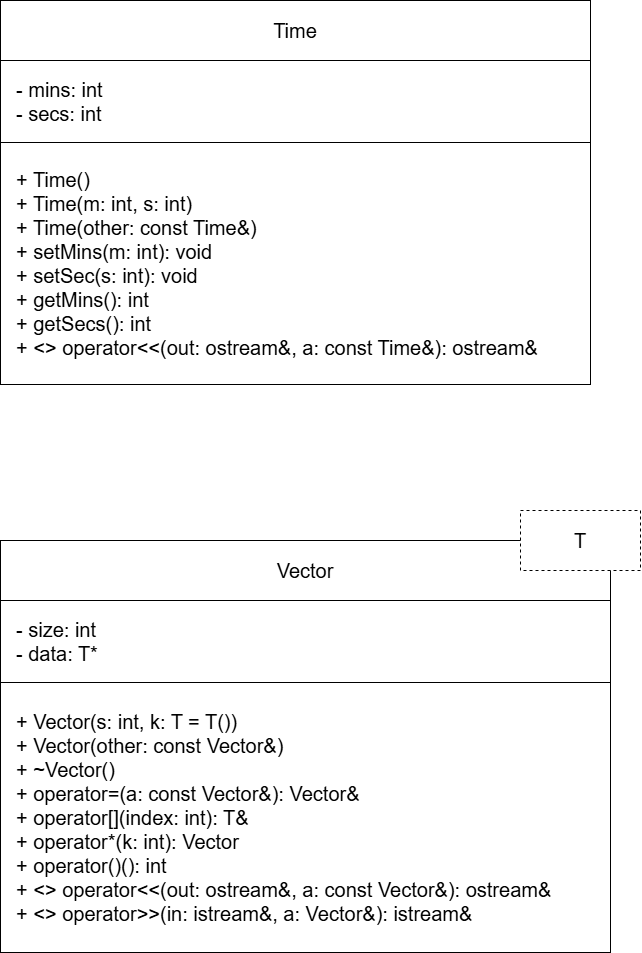

The diagram above was exported from draw.io. Its source (the exported page's mxGraphModel, read from the mxfile embedded in the PNG):
<mxGraphModel dx="1394" dy="864" grid="1" gridSize="10" guides="1" tooltips="1" connect="1" arrows="1" fold="1" page="1" pageScale="1" pageWidth="1100" pageHeight="1200" background="#ffffff" math="0" shadow="0">
  <root>
    <mxCell id="0" />
    <mxCell id="1" parent="0" />
    <mxCell id="time_title" parent="1" style="rounded=0;whiteSpace=wrap;html=1;fillColor=#ffffff;strokeColor=#000000;fontSize=20;fontStyle=0;align=center;verticalAlign=middle;spacing=8;" value="Time" vertex="1">
      <mxGeometry height="60" width="590" x="80" y="60" as="geometry" />
    </mxCell>
    <mxCell id="time_attrs" parent="1" style="rounded=0;whiteSpace=wrap;html=1;fillColor=#ffffff;strokeColor=#000000;fontSize=20;fontStyle=0;align=left;verticalAlign=middle;spacingLeft=14;spacingRight=10;spacingTop=8;spacingBottom=8;" value="- mins: int&#10;- secs: int" vertex="1">
      <mxGeometry height="82" width="590" x="80" y="120" as="geometry" />
    </mxCell>
    <mxCell id="time_methods" parent="1" style="rounded=0;whiteSpace=wrap;html=1;fillColor=#ffffff;strokeColor=#000000;fontSize=20;fontStyle=0;align=left;verticalAlign=middle;spacingLeft=14;spacingRight=10;spacingTop=8;spacingBottom=8;" value="+ Time()&#10;+ Time(m: int, s: int)&#10;+ Time(other: const Time&amp;)&#10;+ setMins(m: int): void&#10;+ setSec(s: int): void&#10;+ getMins(): int&#10;+ getSecs(): int&#10;+ &lt;&lt;friend&gt;&gt; operator&lt;&lt;(out: ostream&amp;, a: const Time&amp;): ostream&amp;" vertex="1">
      <mxGeometry height="242" width="590" x="80" y="202" as="geometry" />
    </mxCell>
    <mxCell id="vector_title" parent="1" style="rounded=0;whiteSpace=wrap;html=1;fillColor=#ffffff;strokeColor=#000000;fontSize=20;fontStyle=0;align=center;verticalAlign=middle;spacing=8;" value="Vector&lt;T&gt;" vertex="1">
      <mxGeometry height="60" width="610" x="80" y="600" as="geometry" />
    </mxCell>
    <mxCell id="vector_attrs" parent="1" style="rounded=0;whiteSpace=wrap;html=1;fillColor=#ffffff;strokeColor=#000000;fontSize=20;fontStyle=0;align=left;verticalAlign=middle;spacingLeft=14;spacingRight=10;spacingTop=8;spacingBottom=8;" value="- size: int&#10;- data: T*" vertex="1">
      <mxGeometry height="82" width="610" x="80" y="660" as="geometry" />
    </mxCell>
    <mxCell id="vector_methods" parent="1" style="rounded=0;whiteSpace=wrap;html=1;fillColor=#ffffff;strokeColor=#000000;fontSize=20;fontStyle=0;align=left;verticalAlign=middle;spacingLeft=14;spacingRight=10;spacingTop=8;spacingBottom=8;" value="+ Vector(s: int, k: T = T())&#10;+ Vector(other: const Vector&lt;T&gt;&amp;)&#10;+ ~Vector()&#10;+ operator=(a: const Vector&lt;T&gt;&amp;): Vector&lt;T&gt;&amp;&#10;+ operator[](index: int): T&amp;&#10;+ operator*(k: int): Vector&lt;T&gt;&#10;+ operator()(): int&#10;+ &lt;&lt;friend&gt;&gt; operator&lt;&lt;(out: ostream&amp;, a: const Vector&lt;T&gt;&amp;): ostream&amp;&#10;+ &lt;&lt;friend&gt;&gt; operator&gt;&gt;(in: istream&amp;, a: Vector&lt;T&gt;&amp;): istream&amp;" vertex="1">
      <mxGeometry height="270" width="610" x="80" y="742" as="geometry" />
    </mxCell>
    <mxCell id="MsO82yRHP92-r2jx_31f-1" parent="1" style="rounded=0;whiteSpace=wrap;html=1;dashed=1;" value="&lt;font style=&quot;font-size: 20px;&quot;&gt;T&lt;/font&gt;" vertex="1">
      <mxGeometry height="60" width="120" x="600" y="570" as="geometry" />
    </mxCell>
  </root>
</mxGraphModel>